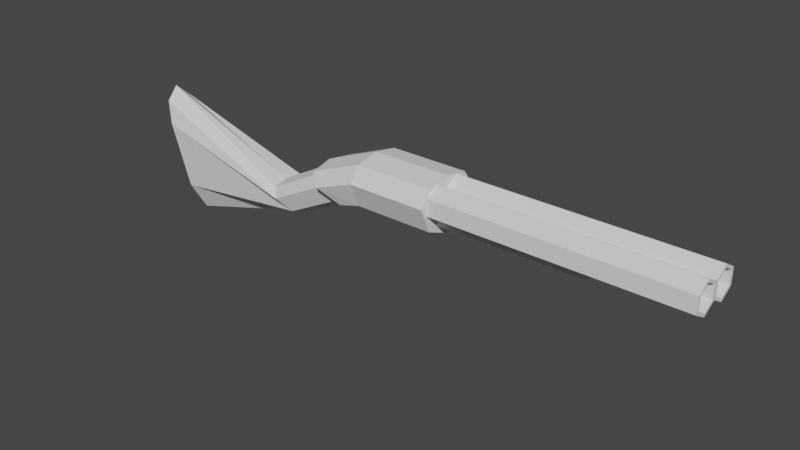 # Source: Shotgun.blend  (saved by Blender 2.93.21; exported with 4.5.12 LTS)
import bpy
from mathutils import Matrix  # noqa: F401  (used for matrix-valued properties, if any)

bpy.ops.wm.read_factory_settings(use_empty=True)
scene = bpy.context.scene
scene.name = 'Scene'

# ---- collections
col_collection = bpy.data.collections.new('Collection'); scene.collection.children.link(col_collection)
col_collection_2 = bpy.data.collections.new('Collection 2'); scene.collection.children.link(col_collection_2)

# ---- world
world_world = bpy.data.worlds.new('World'); scene.world = world_world
world_world.use_nodes = True; world_world.node_tree.nodes.clear()
_N = world_world.node_tree.nodes; _L = world_world.node_tree.links
n0 = _N.new('ShaderNodeOutputWorld'); n0.name = 'World Output'; n0.location = (300, 300)
n1 = _N.new('ShaderNodeBackground'); n1.name = 'Background'; n1.location = (10, 300)
n1.inputs[0].default_value = (0.05088, 0.05088, 0.05088, 1.0)
_L.new(n1.outputs[0], n0.inputs[0])
n0.is_active_output = True
world_world.color = (0.05088, 0.05088, 0.05088)
world_world.use_sun_shadow = False
world_world.sun_shadow_jitter_overblur = 0.0

# ---- meshes
me_cylinder_002 = bpy.data.meshes.new('Cylinder.002')
me_cylinder_002.from_pydata([(8.856e-09, 0.9473, -0.9722), (1.985e-07, 1.0, 1.622), (0.866, 0.4473, -0.9722), (0.866, 0.5, 1.622), (0.866, -0.5, -1.0), (0.866, -0.5, 1.33), (-8.742e-08, -1.0, -1.0), (-8.742e-08, -1.0, 1.0), (-0.866, -0.5, -1.0), (-0.866, -0.5, 1.33), (-0.866, 0.4473, -0.9722), (-0.866, 0.5, 1.622)], [], [(0, 1, 3, 2), (2, 3, 5, 4), (4, 5, 7, 6), (6, 7, 9, 8), (3, 1, 11, 9, 7, 5), (8, 9, 11, 10), (10, 11, 1, 0), (0, 2, 4, 6, 8, 10)])
_uv = me_cylinder_002.uv_layers.new(name='UVMap')
_uv.uv.foreach_set('vector', [1.0, 0.5, 1.0, 1.0, 0.8333, 1.0, 0.8333, 0.5, 0.8333, 0.5, 0.8333, 1.0, 0.6667, 1.0, 0.6667, 0.5, 0.6667, 0.5, 0.6667, 1.0, 0.5, 1.0, 0.5, 0.5, 0.5, 0.5, 0.5, 1.0, 0.3333, 1.0, 0.3333, 0.5, 0.4578, 0.37, 0.25, 0.49, 0.04215, 0.37, 0.04215, 0.13, 0.25, 0.01, 0.4578, 0.13, 0.3333, 0.5, 0.3333, 1.0, 0.1667, 1.0, 0.1667, 0.5, 0.1667, 0.5, 0.1667, 1.0, -8.941e-08, 1.0, -8.941e-08, 0.5, 0.75, 0.49, 0.9578, 0.37, 0.9578, 0.13, 0.75, 0.01, 0.5422, 0.13, 0.5422, 0.37])
me_cylinder_002.use_remesh_fix_poles = True
me_cylinder_002.use_remesh_preserve_attributes = False
me_cylinder_002.update()
me_cylinder_003 = bpy.data.meshes.new('Cylinder.003')
me_cylinder_003.from_pydata([(0.0, 1.0, -1.0), (2.419e-07, 0.7787, 1.748), (0.866, 0.5, -1.0), (0.6743, 0.3893, 1.748), (0.866, -0.5, -1.0), (0.6743, -0.3893, 1.748), (-8.742e-08, -1.0, -1.0), (1.785e-07, -0.7787, 1.748), (-0.866, -0.5, -1.0), (-0.6743, -0.3893, 1.748), (-0.866, 0.5, -1.0), (-0.6743, 0.3893, 1.748), (0.866, 0.5, 2.786), (5.698e-07, 1.0, 2.786), (0.866, -0.5, 2.786), (4.823e-07, -1.0, 2.786), (-0.866, -0.5, 2.786), (-0.866, 0.5, 2.786), (0.6942, 0.4008, 2.786), (5.732e-07, 0.8015, 2.786), (0.6942, -0.4008, 2.786), (5.062e-07, -0.8015, 2.786), (-0.6942, -0.4008, 2.786), (-0.6942, 0.4008, 2.786)], [], [(0, 13, 12, 2), (2, 12, 14, 4), (4, 14, 15, 6), (6, 15, 16, 8), (3, 1, 11, 9, 7, 5), (8, 16, 17, 10), (10, 17, 13, 0), (0, 2, 4, 6, 8, 10), (19, 18, 12, 13), (18, 20, 14, 12), (20, 21, 15, 14), (21, 22, 16, 15), (22, 23, 17, 16), (23, 19, 13, 17), (1, 3, 18, 19), (3, 5, 20, 18), (5, 7, 21, 20), (7, 9, 22, 21), (9, 11, 23, 22), (11, 1, 19, 23)])
_uv = me_cylinder_003.uv_layers.new(name='UVMap')
_uv.uv.foreach_set('vector', [1.0, 0.5, 1.0, 1.0, 0.8333, 1.0, 0.8333, 0.5, 0.8333, 0.5, 0.8333, 1.0, 0.6667, 1.0, 0.6667, 0.5, 0.6667, 0.5, 0.6667, 1.0, 0.5, 1.0, 0.5, 0.5, 0.5, 0.5, 0.5, 1.0, 0.3333, 1.0, 0.3333, 0.5, 0.4118, 0.3434, 0.25, 0.4369, 0.08816, 0.3434, 0.08816, 0.1566, 0.25, 0.06312, 0.4118, 0.1566, 0.3333, 0.5, 0.3333, 1.0, 0.1667, 1.0, 0.1667, 0.5, 0.1667, 0.5, 0.1667, 1.0, -8.941e-08, 1.0, -8.941e-08, 0.5, 0.75, 0.49, 0.9578, 0.37, 0.9578, 0.13, 0.75, 0.01, 0.5422, 0.13, 0.5422, 0.37, 0.25, 0.4424, 0.4166, 0.3462, 0.4578, 0.37, 0.25, 0.49, 0.4166, 0.3462, 0.4166, 0.1538, 0.4578, 0.13, 0.4578, 0.37, 0.4166, 0.1538, 0.25, 0.05763, 0.25, 0.01, 0.4578, 0.13, 0.25, 0.05763, 0.0834, 0.1538, 0.04215, 0.13, 0.25, 0.01, 0.0834, 0.1538, 0.0834, 0.3462, 0.04215, 0.37, 0.04215, 0.13, 0.0834, 0.3462, 0.25, 0.4424, 0.25, 0.49, 0.04215, 0.37, 0.25, 0.4369, 0.4118, 0.3434, 0.4166, 0.3462, 0.25, 0.4424, 0.4118, 0.3434, 0.4118, 0.1566, 0.4166, 0.1538, 0.4166, 0.3462, 0.4118, 0.1566, 0.25, 0.06312, 0.25, 0.05763, 0.4166, 0.1538, 0.25, 0.06312, 0.08816, 0.1566, 0.0834, 0.1538, 0.25, 0.05763, 0.08816, 0.1566, 0.08816, 0.3434, 0.0834, 0.3462, 0.0834, 0.1538, 0.08816, 0.3434, 0.25, 0.4369, 0.25, 0.4424, 0.0834, 0.3462])
me_cylinder_003.use_remesh_fix_poles = True
me_cylinder_003.use_remesh_preserve_attributes = False
me_cylinder_003.update()
me_cylinder_005 = bpy.data.meshes.new('Cylinder.005')
me_cylinder_005.from_pydata([(0.0, 1.0, -1.0), (0.0, 1.0, 1.0), (0.7071, 0.7071, -1.0), (0.7071, 0.7071, 1.0), (1.0, -4.371e-08, -1.0), (1.0, -4.371e-08, 1.0), (0.7071, -0.7071, -1.0), (0.7071, -0.7071, 1.0), (-8.742e-08, -1.0, -1.0), (-8.742e-08, -1.0, 1.0), (-0.4359, -0.7071, -1.0), (-0.4359, -0.7071, 1.0), (-0.5682, 1.192e-08, -1.0), (-0.5682, 1.192e-08, 1.0), (-0.4359, 0.7071, -1.0), (-0.4359, 0.7071, 1.0), (0.45, 1.0, -2.205), (0.8872, 0.7071, -1.65), (1.068, -4.371e-08, -1.419), (0.8872, -0.7071, -1.65), (0.45, -1.0, -2.205), (0.1806, -0.7071, -2.548), (0.0988, 1.192e-08, -2.652), (0.1806, 0.7071, -2.548), (0.4665, 0.7814, -2.185), (0.8081, 0.5525, -1.75), (0.9495, -3.533e-08, -1.57), (0.8081, -0.5525, -1.75), (0.4665, -0.7814, -2.185), (0.256, -0.5525, -2.452), (0.1921, 8.143e-09, -2.533), (0.256, 0.5525, -2.452), (1.428, 0.743, -4.022), (1.753, 0.5254, -3.609), (1.888, -2.07e-07, -3.438), (1.753, -0.5254, -3.609), (1.428, -0.743, -4.022), (1.228, -0.5254, -4.277), (1.167, -1.657e-07, -4.354), (1.228, 0.5254, -4.277), (0.4408, 0.5523, -8.462), (2.336, 0.3905, -8.051), (3.121, -1.038e-06, -7.88), (2.336, -0.3906, -8.051), (0.4408, -0.5523, -8.462), (-0.1839, -0.3906, -8.716), (-0.5386, -8.855e-07, -8.793), (-0.1839, 0.3905, -8.716), (0.7071, 0.7071, 1.282), (7.468e-09, 1.0, 1.282), (1.0, -4.371e-08, 1.282), (0.7071, -0.7071, 1.282), (-7.995e-08, -1.0, 1.282), (-0.4359, -0.7071, 1.282), (-0.5682, 1.192e-08, 1.282), (-0.4359, 0.7071, 1.282)], [], [(0, 1, 3, 2), (2, 3, 5, 4), (4, 5, 7, 6), (6, 7, 9, 8), (8, 9, 11, 10), (10, 11, 13, 12), (11, 9, 52, 53), (12, 13, 15, 14), (14, 15, 1, 0), (4, 6, 19, 18), (21, 22, 30, 29), (10, 12, 22, 21), (6, 8, 20, 19), (12, 14, 23, 22), (2, 4, 18, 17), (8, 10, 21, 20), (14, 0, 16, 23), (0, 2, 17, 16), (24, 25, 33, 32), (19, 20, 28, 27), (17, 18, 26, 25), (22, 23, 31, 30), (20, 21, 29, 28), (18, 19, 27, 26), (16, 17, 25, 24), (23, 16, 24, 31), (38, 39, 47, 46), (31, 24, 32, 39), (29, 30, 38, 37), (27, 28, 36, 35), (25, 26, 34, 33), (30, 31, 39, 38), (28, 29, 37, 36), (26, 27, 35, 34), (40, 41, 42, 43, 44, 45, 46, 47), (36, 37, 45, 44), (34, 35, 43, 42), (32, 33, 41, 40), (39, 32, 40, 47), (37, 38, 46, 45), (35, 36, 44, 43), (33, 34, 42, 41), (48, 49, 55, 54, 53, 52, 51, 50), (1, 15, 55, 49), (3, 1, 49, 48), (7, 5, 50, 51), (13, 11, 53, 54), (9, 7, 51, 52), (15, 13, 54, 55), (5, 3, 48, 50)])
_uv = me_cylinder_005.uv_layers.new(name='UVMap')
_uv.uv.foreach_set('vector', [1.0, 0.5, 1.0, 1.0, 0.875, 1.0, 0.875, 0.5, 0.875, 0.5, 0.875, 1.0, 0.75, 1.0, 0.75, 0.5, 0.75, 0.5, 0.75, 1.0, 0.625, 1.0, 0.625, 0.5, 0.625, 0.5, 0.625, 1.0, 0.5, 1.0, 0.5, 0.5, 0.5, 0.5, 0.5, 1.0, 0.375, 1.0, 0.375, 0.5, 0.375, 0.5, 0.375, 1.0, 0.25, 1.0, 0.25, 0.5, 0.375, 1.0, 0.5, 1.0, 0.5, 1.0, 0.375, 1.0, 0.25, 0.5, 0.25, 1.0, 0.125, 1.0, 0.125, 0.5, 0.125, 0.5, 0.125, 1.0, 0.0, 1.0, 0.0, 0.5, 0.75, 0.5, 0.625, 0.5, 0.625, 0.5, 0.75, 0.5, 0.375, 0.5, 0.25, 0.5, 0.25, 0.5, 0.375, 0.5, 0.375, 0.5, 0.25, 0.5, 0.25, 0.5, 0.375, 0.5, 0.625, 0.5, 0.5, 0.5, 0.5, 0.5, 0.625, 0.5, 0.25, 0.5, 0.125, 0.5, 0.125, 0.5, 0.25, 0.5, 0.875, 0.5, 0.75, 0.5, 0.75, 0.5, 0.875, 0.5, 0.5, 0.5, 0.375, 0.5, 0.375, 0.5, 0.5, 0.5, 0.125, 0.5, 0.0, 0.5, 0.0, 0.5, 0.125, 0.5, 1.0, 0.5, 0.875, 0.5, 0.875, 0.5, 1.0, 0.5, 1.0, 0.5, 0.875, 0.5, 0.875, 0.5, 1.0, 0.5, 0.625, 0.5, 0.5, 0.5, 0.5, 0.5, 0.625, 0.5, 0.875, 0.5, 0.75, 0.5, 0.75, 0.5, 0.875, 0.5, 0.25, 0.5, 0.125, 0.5, 0.125, 0.5, 0.25, 0.5, 0.5, 0.5, 0.375, 0.5, 0.375, 0.5, 0.5, 0.5, 0.75, 0.5, 0.625, 0.5, 0.625, 0.5, 0.75, 0.5, 1.0, 0.5, 0.875, 0.5, 0.875, 0.5, 1.0, 0.5, 0.125, 0.5, 0.0, 0.5, 0.0, 0.5, 0.125, 0.5, 0.25, 0.5, 0.125, 0.5, 0.125, 0.5, 0.25, 0.5, 0.125, 0.5, 0.0, 0.5, 0.0, 0.5, 0.125, 0.5, 0.375, 0.5, 0.25, 0.5, 0.25, 0.5, 0.375, 0.5, 0.625, 0.5, 0.5, 0.5, 0.5, 0.5, 0.625, 0.5, 0.875, 0.5, 0.75, 0.5, 0.75, 0.5, 0.875, 0.5, 0.25, 0.5, 0.125, 0.5, 0.125, 0.5, 0.25, 0.5, 0.5, 0.5, 0.375, 0.5, 0.375, 0.5, 0.5, 0.5, 0.75, 0.5, 0.625, 0.5, 0.625, 0.5, 0.75, 0.5, 0.75, 0.49, 0.9197, 0.4197, 0.99, 0.25, 0.9197, 0.08029, 0.75, 0.01, 0.5803, 0.08029, 0.51, 0.25, 0.5803, 0.4197, 0.5, 0.5, 0.375, 0.5, 0.375, 0.5, 0.5, 0.5, 0.75, 0.5, 0.625, 0.5, 0.625, 0.5, 0.75, 0.5, 1.0, 0.5, 0.875, 0.5, 0.875, 0.5, 1.0, 0.5, 0.125, 0.5, 0.0, 0.5, 0.0, 0.5, 0.125, 0.5, 0.375, 0.5, 0.25, 0.5, 0.25, 0.5, 0.375, 0.5, 0.625, 0.5, 0.5, 0.5, 0.5, 0.5, 0.625, 0.5, 0.875, 0.5, 0.75, 0.5, 0.75, 0.5, 0.875, 0.5, 0.4197, 0.4197, 0.25, 0.49, 0.08029, 0.4197, 0.01, 0.25, 0.08029, 0.08029, 0.25, 0.01, 0.4197, 0.08029, 0.49, 0.25, 0.0, 1.0, 0.125, 1.0, 0.125, 1.0, 0.0, 1.0, 0.875, 1.0, 1.0, 1.0, 1.0, 1.0, 0.875, 1.0, 0.625, 1.0, 0.75, 1.0, 0.75, 1.0, 0.625, 1.0, 0.25, 1.0, 0.375, 1.0, 0.375, 1.0, 0.25, 1.0, 0.5, 1.0, 0.625, 1.0, 0.625, 1.0, 0.5, 1.0, 0.125, 1.0, 0.25, 1.0, 0.25, 1.0, 0.125, 1.0, 0.75, 1.0, 0.875, 1.0, 0.875, 1.0, 0.75, 1.0])
me_cylinder_005.use_remesh_fix_poles = True
me_cylinder_005.use_remesh_preserve_attributes = False
me_cylinder_005.update()
me_cylinder_006 = bpy.data.meshes.new('Cylinder.006')
me_cylinder_006.from_pydata([(0.0, 1.0, -1.0), (2.419e-07, 0.7787, 1.748), (0.866, 0.5, -1.0), (0.6743, 0.3893, 1.748), (0.866, -0.5, -1.0), (0.6743, -0.3893, 1.748), (-8.742e-08, -1.0, -1.0), (1.785e-07, -0.7787, 1.748), (-0.866, -0.5, -1.0), (-0.6743, -0.3893, 1.748), (-0.866, 0.5, -1.0), (-0.6743, 0.3893, 1.748), (0.866, 0.5, 2.786), (5.698e-07, 1.0, 2.786), (0.866, -0.5, 2.786), (4.823e-07, -1.0, 2.786), (-0.866, -0.5, 2.786), (-0.866, 0.5, 2.786), (0.6942, 0.4008, 2.786), (5.732e-07, 0.8015, 2.786), (0.6942, -0.4008, 2.786), (5.062e-07, -0.8015, 2.786), (-0.6942, -0.4008, 2.786), (-0.6942, 0.4008, 2.786)], [], [(0, 13, 12, 2), (2, 12, 14, 4), (4, 14, 15, 6), (6, 15, 16, 8), (3, 1, 11, 9, 7, 5), (8, 16, 17, 10), (10, 17, 13, 0), (0, 2, 4, 6, 8, 10), (19, 18, 12, 13), (18, 20, 14, 12), (20, 21, 15, 14), (21, 22, 16, 15), (22, 23, 17, 16), (23, 19, 13, 17), (1, 3, 18, 19), (3, 5, 20, 18), (5, 7, 21, 20), (7, 9, 22, 21), (9, 11, 23, 22), (11, 1, 19, 23)])
_uv = me_cylinder_006.uv_layers.new(name='UVMap')
_uv.uv.foreach_set('vector', [1.0, 0.5, 1.0, 1.0, 0.8333, 1.0, 0.8333, 0.5, 0.8333, 0.5, 0.8333, 1.0, 0.6667, 1.0, 0.6667, 0.5, 0.6667, 0.5, 0.6667, 1.0, 0.5, 1.0, 0.5, 0.5, 0.5, 0.5, 0.5, 1.0, 0.3333, 1.0, 0.3333, 0.5, 0.4118, 0.3434, 0.25, 0.4369, 0.08816, 0.3434, 0.08816, 0.1566, 0.25, 0.06312, 0.4118, 0.1566, 0.3333, 0.5, 0.3333, 1.0, 0.1667, 1.0, 0.1667, 0.5, 0.1667, 0.5, 0.1667, 1.0, -8.941e-08, 1.0, -8.941e-08, 0.5, 0.75, 0.49, 0.9578, 0.37, 0.9578, 0.13, 0.75, 0.01, 0.5422, 0.13, 0.5422, 0.37, 0.25, 0.4424, 0.4166, 0.3462, 0.4578, 0.37, 0.25, 0.49, 0.4166, 0.3462, 0.4166, 0.1538, 0.4578, 0.13, 0.4578, 0.37, 0.4166, 0.1538, 0.25, 0.05763, 0.25, 0.01, 0.4578, 0.13, 0.25, 0.05763, 0.0834, 0.1538, 0.04215, 0.13, 0.25, 0.01, 0.0834, 0.1538, 0.0834, 0.3462, 0.04215, 0.37, 0.04215, 0.13, 0.0834, 0.3462, 0.25, 0.4424, 0.25, 0.49, 0.04215, 0.37, 0.25, 0.4369, 0.4118, 0.3434, 0.4166, 0.3462, 0.25, 0.4424, 0.4118, 0.3434, 0.4118, 0.1566, 0.4166, 0.1538, 0.4166, 0.3462, 0.4118, 0.1566, 0.25, 0.06312, 0.25, 0.05763, 0.4166, 0.1538, 0.25, 0.06312, 0.08816, 0.1566, 0.0834, 0.1538, 0.25, 0.05763, 0.08816, 0.1566, 0.08816, 0.3434, 0.0834, 0.3462, 0.0834, 0.1538, 0.08816, 0.3434, 0.25, 0.4369, 0.25, 0.4424, 0.0834, 0.3462])
me_cylinder_006.use_remesh_fix_poles = True
me_cylinder_006.use_remesh_preserve_attributes = False
me_cylinder_006.update()

# ---- objects
ob_cylinder = bpy.data.objects.new('Cylinder', me_cylinder_002)
ob_cylinder_001 = bpy.data.objects.new('Cylinder.001', me_cylinder_003)
ob_cylinder_003 = bpy.data.objects.new('Cylinder.003', me_cylinder_005)
ob_cylinder_002 = bpy.data.objects.new('Cylinder.002', me_cylinder_006)

# ---- transforms, parenting, visibility, modifiers, constraints
ob_cylinder.location = (0.06387, 0.0, -0.07044)
ob_cylinder.rotation_euler = (1.571, -4.047e-08, 1.571)
ob_cylinder.scale = (0.0812, 0.0812, 0.3432)
ob_cylinder_001.location = (0.06398, 0.07, -2.98e-08)
ob_cylinder_001.rotation_euler = (1.571, -4.047e-08, 1.571)
ob_cylinder_001.scale = (0.0812, 0.0812, 0.3432)
ob_cylinder_003.location = (-0.4297, 0.0, 0.0)
ob_cylinder_003.rotation_euler = (0.0, 1.571, 0.0)
ob_cylinder_003.scale = (0.1734, 0.1734, 0.1734)
ob_cylinder_002.location = (0.06398, -0.07, -2.98e-08)
ob_cylinder_002.rotation_euler = (1.571, -4.047e-08, 1.571)
ob_cylinder_002.scale = (0.0812, 0.0812, 0.3432)

# ---- collection membership
col_collection.objects.link(ob_cylinder)
col_collection.objects.link(ob_cylinder_001)
col_collection.objects.link(ob_cylinder_003)
col_collection.objects.link(ob_cylinder_002)

# ---- scene / render settings (as saved in the file)
scene.frame_start = 1; scene.frame_end = 250; scene.frame_set(120)
scene.render.engine = 'BLENDER_EEVEE_NEXT'
scene.cycles.use_denoising = False
scene.cycles.samples = 128
scene.cycles.sampling_pattern = 'TABULATED_SOBOL'
scene.cycles.use_adaptive_sampling = False
scene.cycles.use_light_tree = False
scene.view_settings.view_transform = 'Filmic'
bpy.context.view_layer.update()

# ---- added for rendering (the .blend has no active camera and no usable light): camera, sun
cam_auto = bpy.data.cameras.new('AutoCamera')
cam_auto.lens = 50.0
cam_auto.sensor_width = 36.0
cam_auto.clip_end = 1000.0
ob_auto_camera = bpy.data.objects.new('AutoCamera', cam_auto)
scene.collection.objects.link(ob_auto_camera)
ob_auto_camera.location = (2.36579, -3.39951, 2.04502)
ob_auto_camera.rotation_euler = (1.09748, -7.21219e-08, 0.694738)
scene.camera = ob_auto_camera
light_auto_sun = bpy.data.lights.new('AutoSun', 'SUN')
light_auto_sun.energy = 3.0
light_auto_sun.angle = 0.0523599
ob_auto_sun = bpy.data.objects.new('AutoSun', light_auto_sun)
scene.collection.objects.link(ob_auto_sun)
ob_auto_sun.rotation_euler = (0.872665, 0.174533, 0.523599)
bpy.context.view_layer.update()
